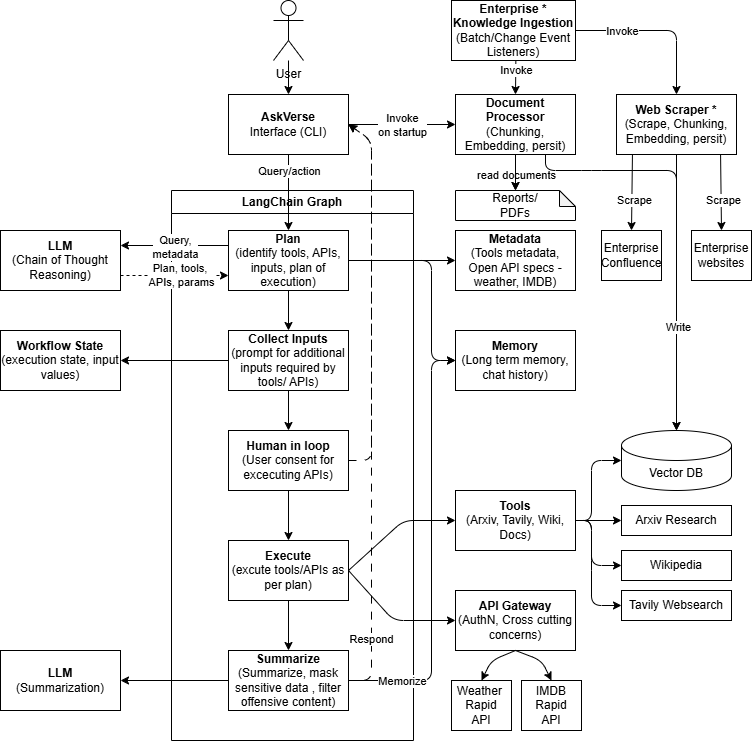

The diagram above was exported from draw.io. Its source (the exported page's mxGraphModel, read from the mxfile embedded in the PNG):
<mxGraphModel dx="1926" dy="779" grid="1" gridSize="10" guides="1" tooltips="1" connect="1" arrows="1" fold="1" page="1" pageScale="1" pageWidth="850" pageHeight="1100" math="0" shadow="0">
  <root>
    <mxCell id="0" />
    <mxCell id="1" parent="0" />
    <mxCell id="5" value="" style="edgeStyle=none;html=1;" parent="1" source="2" target="4" edge="1">
      <mxGeometry relative="1" as="geometry" />
    </mxCell>
    <mxCell id="72" style="edgeStyle=none;html=1;entryX=0.5;entryY=0;entryDx=0;entryDy=0;exitX=0.5;exitY=1;exitDx=0;exitDy=0;" parent="1" target="54" edge="1">
      <mxGeometry relative="1" as="geometry">
        <mxPoint x="-285.5" y="75" as="sourcePoint" />
      </mxGeometry>
    </mxCell>
    <mxCell id="73" value="Invoke" style="edgeLabel;html=1;align=center;verticalAlign=middle;resizable=0;points=[];" parent="72" vertex="1" connectable="0">
      <mxGeometry x="-0.4706" relative="1" as="geometry">
        <mxPoint y="12" as="offset" />
      </mxGeometry>
    </mxCell>
    <mxCell id="2" value="User&lt;div&gt;&lt;br&gt;&lt;/div&gt;" style="shape=umlActor;verticalLabelPosition=bottom;verticalAlign=top;html=1;outlineConnect=0;" parent="1" vertex="1">
      <mxGeometry x="-528" y="30" width="30" height="60" as="geometry" />
    </mxCell>
    <mxCell id="3" value="LangChain Graph" style="swimlane;whiteSpace=wrap;html=1;" parent="1" vertex="1">
      <mxGeometry x="-630" y="220" width="242" height="550" as="geometry" />
    </mxCell>
    <mxCell id="6" style="edgeStyle=none;html=1;exitX=0.5;exitY=1;exitDx=0;exitDy=0;entryX=0.5;entryY=0;entryDx=0;entryDy=0;" parent="1" source="4" target="7" edge="1">
      <mxGeometry relative="1" as="geometry">
        <mxPoint x="-488" y="360" as="targetPoint" />
      </mxGeometry>
    </mxCell>
    <mxCell id="49" value="Query/action" style="edgeLabel;html=1;align=center;verticalAlign=middle;resizable=0;points=[];" parent="6" vertex="1" connectable="0">
      <mxGeometry x="-0.4333" y="1" relative="1" as="geometry">
        <mxPoint x="-1" y="-6" as="offset" />
      </mxGeometry>
    </mxCell>
    <mxCell id="70" style="edgeStyle=none;html=1;exitX=1;exitY=0.5;exitDx=0;exitDy=0;entryX=0;entryY=0.5;entryDx=0;entryDy=0;" parent="1" source="4" target="54" edge="1">
      <mxGeometry relative="1" as="geometry" />
    </mxCell>
    <mxCell id="71" value="Invoke&lt;div&gt;on startup&lt;/div&gt;" style="edgeLabel;html=1;align=center;verticalAlign=middle;resizable=0;points=[];" parent="70" vertex="1" connectable="0">
      <mxGeometry x="-0.1589" relative="1" as="geometry">
        <mxPoint x="8" as="offset" />
      </mxGeometry>
    </mxCell>
    <mxCell id="4" value="&lt;b&gt;AskVerse&lt;/b&gt;&lt;div&gt;Interface (CLI)&lt;/div&gt;" style="rounded=0;whiteSpace=wrap;html=1;" parent="1" vertex="1">
      <mxGeometry x="-573" y="124" width="120" height="60" as="geometry" />
    </mxCell>
    <mxCell id="18" value="" style="edgeStyle=none;html=1;" parent="1" source="7" target="17" edge="1">
      <mxGeometry relative="1" as="geometry" />
    </mxCell>
    <mxCell id="42" style="edgeStyle=none;html=1;exitX=1;exitY=0.5;exitDx=0;exitDy=0;entryX=0;entryY=0.5;entryDx=0;entryDy=0;" parent="1" source="7" target="41" edge="1">
      <mxGeometry relative="1" as="geometry">
        <Array as="points">
          <mxPoint x="-370" y="290" />
          <mxPoint x="-370" y="390" />
        </Array>
      </mxGeometry>
    </mxCell>
    <mxCell id="7" value="&lt;b&gt;Plan&lt;/b&gt;&lt;div&gt;(identify tools, APIs, inputs, plan of execution)&lt;/div&gt;" style="rounded=0;whiteSpace=wrap;html=1;" parent="1" vertex="1">
      <mxGeometry x="-573" y="260" width="120" height="60" as="geometry" />
    </mxCell>
    <mxCell id="9" value="" style="edgeStyle=none;html=1;" parent="1" source="7" target="8" edge="1">
      <mxGeometry relative="1" as="geometry" />
    </mxCell>
    <mxCell id="40" value="" style="edgeStyle=none;html=1;" parent="1" source="8" target="39" edge="1">
      <mxGeometry relative="1" as="geometry" />
    </mxCell>
    <mxCell id="8" value="&lt;div&gt;&lt;b&gt;Collect Inputs&lt;/b&gt;&lt;/div&gt;&lt;div&gt;(prompt for additional inputs required by tools/ APIs)&lt;/div&gt;" style="rounded=0;whiteSpace=wrap;html=1;" parent="1" vertex="1">
      <mxGeometry x="-573" y="360" width="120" height="60" as="geometry" />
    </mxCell>
    <mxCell id="11" value="" style="edgeStyle=none;html=1;" parent="1" source="8" target="10" edge="1">
      <mxGeometry relative="1" as="geometry" />
    </mxCell>
    <mxCell id="36" style="edgeStyle=none;html=1;exitX=1;exitY=0.5;exitDx=0;exitDy=0;entryX=1;entryY=0.5;entryDx=0;entryDy=0;dashed=1;dashPattern=8 8;" parent="1" source="10" target="4" edge="1">
      <mxGeometry relative="1" as="geometry">
        <Array as="points">
          <mxPoint x="-430" y="490" />
          <mxPoint x="-430" y="170" />
        </Array>
      </mxGeometry>
    </mxCell>
    <mxCell id="10" value="&lt;div&gt;&lt;b&gt;Human in loop&lt;/b&gt;&lt;/div&gt;&lt;div&gt;&lt;span style=&quot;background-color: transparent;&quot;&gt;(User consent for excecuting APIs)&lt;/span&gt;&lt;/div&gt;" style="rounded=0;whiteSpace=wrap;html=1;" parent="1" vertex="1">
      <mxGeometry x="-573" y="460" width="120" height="60" as="geometry" />
    </mxCell>
    <mxCell id="13" value="" style="edgeStyle=none;html=1;" parent="1" source="10" target="12" edge="1">
      <mxGeometry relative="1" as="geometry" />
    </mxCell>
    <mxCell id="20" value="" style="edgeStyle=none;html=1;exitX=1;exitY=0.5;exitDx=0;exitDy=0;" parent="1" source="12" target="19" edge="1">
      <mxGeometry relative="1" as="geometry">
        <Array as="points">
          <mxPoint x="-398" y="550" />
        </Array>
      </mxGeometry>
    </mxCell>
    <mxCell id="22" value="" style="edgeStyle=none;html=1;exitX=1;exitY=0.5;exitDx=0;exitDy=0;" parent="1" source="12" target="21" edge="1">
      <mxGeometry relative="1" as="geometry">
        <Array as="points">
          <mxPoint x="-408" y="650" />
        </Array>
      </mxGeometry>
    </mxCell>
    <mxCell id="12" value="&lt;div&gt;&lt;span style=&quot;background-color: transparent;&quot;&gt;&lt;b&gt;Execute&lt;/b&gt;&lt;/span&gt;&lt;/div&gt;&lt;div&gt;&lt;span style=&quot;background-color: transparent;&quot;&gt;(excute tools/APIs as per plan)&lt;/span&gt;&lt;/div&gt;" style="rounded=0;whiteSpace=wrap;html=1;" parent="1" vertex="1">
      <mxGeometry x="-573" y="570" width="120" height="60" as="geometry" />
    </mxCell>
    <mxCell id="15" value="" style="edgeStyle=none;html=1;" parent="1" source="12" target="14" edge="1">
      <mxGeometry relative="1" as="geometry" />
    </mxCell>
    <mxCell id="38" style="edgeStyle=none;html=1;exitX=1;exitY=0.5;exitDx=0;exitDy=0;entryX=1;entryY=0.5;entryDx=0;entryDy=0;dashed=1;dashPattern=8 8;" parent="1" source="14" target="4" edge="1">
      <mxGeometry relative="1" as="geometry">
        <Array as="points">
          <mxPoint x="-430" y="710" />
          <mxPoint x="-430" y="170" />
        </Array>
      </mxGeometry>
    </mxCell>
    <mxCell id="45" value="Respond" style="edgeLabel;html=1;align=center;verticalAlign=middle;resizable=0;points=[];" parent="38" vertex="1" connectable="0">
      <mxGeometry x="-0.7816" y="1" relative="1" as="geometry">
        <mxPoint as="offset" />
      </mxGeometry>
    </mxCell>
    <mxCell id="43" style="edgeStyle=none;html=1;exitX=1;exitY=0.5;exitDx=0;exitDy=0;entryX=0;entryY=0.5;entryDx=0;entryDy=0;" parent="1" source="14" target="41" edge="1">
      <mxGeometry relative="1" as="geometry">
        <Array as="points">
          <mxPoint x="-370" y="710" />
          <mxPoint x="-370" y="390" />
        </Array>
      </mxGeometry>
    </mxCell>
    <mxCell id="44" value="Memorize" style="edgeLabel;html=1;align=center;verticalAlign=middle;resizable=0;points=[];" parent="43" vertex="1" connectable="0">
      <mxGeometry x="-0.7939" relative="1" as="geometry">
        <mxPoint x="9" as="offset" />
      </mxGeometry>
    </mxCell>
    <mxCell id="48" style="edgeStyle=none;html=1;exitX=0;exitY=0.5;exitDx=0;exitDy=0;entryX=1;entryY=0.5;entryDx=0;entryDy=0;" parent="1" source="14" target="47" edge="1">
      <mxGeometry relative="1" as="geometry" />
    </mxCell>
    <mxCell id="14" value="&lt;div&gt;&lt;span style=&quot;background-color: transparent;&quot;&gt;&lt;b&gt;Summarize&lt;/b&gt;&lt;/span&gt;&lt;/div&gt;&lt;div&gt;&lt;span style=&quot;background-color: transparent;&quot;&gt;(Summarize, mask sensitive data , filter offensive content)&lt;/span&gt;&lt;/div&gt;" style="rounded=0;whiteSpace=wrap;html=1;" parent="1" vertex="1">
      <mxGeometry x="-573" y="680" width="120" height="60" as="geometry" />
    </mxCell>
    <mxCell id="17" value="&lt;b&gt;Metadata&lt;/b&gt;&lt;div&gt;(Tools metadata, Open API specs - weather, IMDB)&lt;/div&gt;" style="rounded=0;whiteSpace=wrap;html=1;" parent="1" vertex="1">
      <mxGeometry x="-346" y="260" width="120" height="60" as="geometry" />
    </mxCell>
    <mxCell id="51" value="" style="edgeStyle=none;html=1;entryX=0;entryY=0.5;entryDx=0;entryDy=0;entryPerimeter=0;exitX=1;exitY=0.5;exitDx=0;exitDy=0;" parent="1" source="19" target="52" edge="1">
      <mxGeometry relative="1" as="geometry">
        <mxPoint x="-180" y="550" as="targetPoint" />
        <Array as="points">
          <mxPoint x="-210" y="550" />
          <mxPoint x="-210" y="490" />
        </Array>
      </mxGeometry>
    </mxCell>
    <mxCell id="62" style="edgeStyle=none;html=1;exitX=1;exitY=0.5;exitDx=0;exitDy=0;entryX=0;entryY=0.5;entryDx=0;entryDy=0;" parent="1" source="19" target="59" edge="1">
      <mxGeometry relative="1" as="geometry" />
    </mxCell>
    <mxCell id="63" style="edgeStyle=none;html=1;exitX=1;exitY=0.5;exitDx=0;exitDy=0;entryX=0;entryY=0.5;entryDx=0;entryDy=0;" parent="1" source="19" target="60" edge="1">
      <mxGeometry relative="1" as="geometry">
        <Array as="points">
          <mxPoint x="-210" y="550" />
          <mxPoint x="-210" y="595" />
        </Array>
      </mxGeometry>
    </mxCell>
    <mxCell id="64" style="edgeStyle=none;html=1;exitX=1;exitY=0.5;exitDx=0;exitDy=0;entryX=0;entryY=0.5;entryDx=0;entryDy=0;" parent="1" source="19" target="61" edge="1">
      <mxGeometry relative="1" as="geometry">
        <Array as="points">
          <mxPoint x="-210" y="550" />
          <mxPoint x="-210" y="590" />
          <mxPoint x="-210" y="635" />
        </Array>
      </mxGeometry>
    </mxCell>
    <mxCell id="19" value="&lt;div&gt;&lt;b&gt;Tools&lt;/b&gt;&lt;/div&gt;&lt;div&gt;(Arxiv, Tavily, Wiki, Docs)&lt;/div&gt;" style="rounded=0;whiteSpace=wrap;html=1;" parent="1" vertex="1">
      <mxGeometry x="-346" y="520" width="120" height="60" as="geometry" />
    </mxCell>
    <mxCell id="24" value="" style="edgeStyle=none;html=1;entryX=0.5;entryY=0;entryDx=0;entryDy=0;exitX=0.5;exitY=1;exitDx=0;exitDy=0;" parent="1" source="21" target="23" edge="1">
      <mxGeometry relative="1" as="geometry">
        <mxPoint x="-180" y="650" as="sourcePoint" />
        <Array as="points">
          <mxPoint x="-310" y="690" />
        </Array>
      </mxGeometry>
    </mxCell>
    <mxCell id="21" value="&lt;div&gt;&lt;span style=&quot;background-color: transparent;&quot;&gt;&lt;b&gt;API Gateway&lt;/b&gt;&lt;/span&gt;&lt;/div&gt;&lt;div&gt;&lt;span style=&quot;background-color: transparent;&quot;&gt;(AuthN, Cross cutting concerns)&lt;/span&gt;&lt;/div&gt;" style="rounded=0;whiteSpace=wrap;html=1;" parent="1" vertex="1">
      <mxGeometry x="-346" y="620" width="120" height="60" as="geometry" />
    </mxCell>
    <mxCell id="23" value="&lt;div&gt;&lt;span style=&quot;background-color: transparent;&quot;&gt;Weather&amp;nbsp; Rapid&lt;/span&gt;&lt;/div&gt;&lt;div&gt;&lt;span style=&quot;background-color: transparent;&quot;&gt;API&lt;/span&gt;&lt;/div&gt;" style="rounded=0;whiteSpace=wrap;html=1;" parent="1" vertex="1">
      <mxGeometry x="-350" y="710" width="60" height="50" as="geometry" />
    </mxCell>
    <mxCell id="29" value="&lt;div&gt;&lt;span style=&quot;background-color: transparent;&quot;&gt;IMDB Rapid&lt;/span&gt;&lt;/div&gt;&lt;div&gt;&lt;span style=&quot;background-color: transparent;&quot;&gt;API&lt;/span&gt;&lt;/div&gt;" style="rounded=0;whiteSpace=wrap;html=1;" parent="1" vertex="1">
      <mxGeometry x="-280" y="710" width="60" height="50" as="geometry" />
    </mxCell>
    <mxCell id="30" value="" style="edgeStyle=none;html=1;exitX=0.5;exitY=1;exitDx=0;exitDy=0;entryX=0.5;entryY=0;entryDx=0;entryDy=0;" parent="1" source="21" target="29" edge="1">
      <mxGeometry relative="1" as="geometry">
        <mxPoint x="-226" y="666.15" as="sourcePoint" />
        <mxPoint x="-168" y="650.15" as="targetPoint" />
        <Array as="points">
          <mxPoint x="-260" y="690" />
        </Array>
      </mxGeometry>
    </mxCell>
    <mxCell id="31" value="&lt;b&gt;LLM&lt;/b&gt;&lt;div&gt;(Chain of Thought Reasoning)&lt;/div&gt;" style="rounded=0;whiteSpace=wrap;html=1;" parent="1" vertex="1">
      <mxGeometry x="-801" y="260" width="120" height="60" as="geometry" />
    </mxCell>
    <mxCell id="32" value="" style="edgeStyle=none;html=1;entryX=1;entryY=0.25;entryDx=0;entryDy=0;exitX=0;exitY=0.25;exitDx=0;exitDy=0;" parent="1" source="7" target="31" edge="1">
      <mxGeometry relative="1" as="geometry">
        <mxPoint x="-573" y="270" as="sourcePoint" />
        <mxPoint x="-667" y="270" as="targetPoint" />
      </mxGeometry>
    </mxCell>
    <mxCell id="33" value="Query,&lt;div&gt;metadata&lt;/div&gt;" style="edgeLabel;html=1;align=center;verticalAlign=middle;resizable=0;points=[];" parent="32" vertex="1" connectable="0">
      <mxGeometry x="0.3617" y="1" relative="1" as="geometry">
        <mxPoint x="20" as="offset" />
      </mxGeometry>
    </mxCell>
    <mxCell id="34" value="" style="edgeStyle=none;html=1;dashed=1;exitX=1;exitY=0.75;exitDx=0;exitDy=0;entryX=0;entryY=0.75;entryDx=0;entryDy=0;entryPerimeter=0;" parent="1" source="31" target="7" edge="1">
      <mxGeometry relative="1" as="geometry">
        <mxPoint x="-667" y="310" as="sourcePoint" />
        <mxPoint x="-573" y="310" as="targetPoint" />
      </mxGeometry>
    </mxCell>
    <mxCell id="35" value="Plan,&amp;nbsp;&lt;span style=&quot;background-color: light-dark(#ffffff, var(--ge-dark-color, #121212));&quot;&gt;tools,&amp;nbsp;&lt;/span&gt;&lt;div&gt;&lt;span style=&quot;background-color: light-dark(#ffffff, var(--ge-dark-color, #121212));&quot;&gt;APIs, p&lt;/span&gt;&lt;span style=&quot;background-color: light-dark(#ffffff, var(--ge-dark-color, #121212));&quot;&gt;arams&lt;/span&gt;&lt;/div&gt;" style="edgeLabel;html=1;align=center;verticalAlign=middle;resizable=0;points=[];" parent="34" vertex="1" connectable="0">
      <mxGeometry x="-0.3191" y="1" relative="1" as="geometry">
        <mxPoint x="23" as="offset" />
      </mxGeometry>
    </mxCell>
    <mxCell id="41" value="&lt;div&gt;&lt;b&gt;Memory&lt;/b&gt;&lt;/div&gt;&lt;div&gt;(Long term memory, chat history)&lt;/div&gt;" style="rounded=0;whiteSpace=wrap;html=1;" parent="1" vertex="1">
      <mxGeometry x="-346" y="360" width="120" height="60" as="geometry" />
    </mxCell>
    <mxCell id="47" value="&lt;b&gt;LLM&lt;/b&gt;&lt;div&gt;(Summarization)&lt;/div&gt;" style="rounded=0;whiteSpace=wrap;html=1;" parent="1" vertex="1">
      <mxGeometry x="-801" y="680" width="120" height="60" as="geometry" />
    </mxCell>
    <mxCell id="39" value="&lt;div&gt;&lt;b&gt;Workflow State&lt;/b&gt;&lt;/div&gt;&lt;div&gt;(execution state, input values)&lt;/div&gt;" style="rounded=0;whiteSpace=wrap;html=1;" parent="1" vertex="1">
      <mxGeometry x="-801" y="360" width="120" height="60" as="geometry" />
    </mxCell>
    <mxCell id="52" value="Vector DB" style="shape=cylinder3;whiteSpace=wrap;html=1;boundedLbl=1;backgroundOutline=1;size=15;" parent="1" vertex="1">
      <mxGeometry x="-180" y="460" width="110" height="60" as="geometry" />
    </mxCell>
    <mxCell id="55" value="" style="edgeStyle=none;html=1;" parent="1" source="54" target="53" edge="1">
      <mxGeometry relative="1" as="geometry" />
    </mxCell>
    <mxCell id="58" value="read documents" style="edgeLabel;html=1;align=center;verticalAlign=middle;resizable=0;points=[];" parent="55" vertex="1" connectable="0">
      <mxGeometry x="-0.35" relative="1" as="geometry">
        <mxPoint y="8" as="offset" />
      </mxGeometry>
    </mxCell>
    <mxCell id="56" value="" style="edgeStyle=none;html=1;exitX=0.75;exitY=1;exitDx=0;exitDy=0;" parent="1" source="54" target="52" edge="1">
      <mxGeometry relative="1" as="geometry">
        <Array as="points">
          <mxPoint x="-256" y="200" />
          <mxPoint x="-210" y="200" />
          <mxPoint x="-125" y="200" />
        </Array>
      </mxGeometry>
    </mxCell>
    <mxCell id="54" value="&lt;div&gt;&lt;span style=&quot;background-color: transparent;&quot;&gt;&lt;b&gt;Document Processor&lt;/b&gt;&lt;/span&gt;&lt;/div&gt;&lt;div&gt;&lt;span style=&quot;background-color: transparent;&quot;&gt;(Chunking, Embedding, persit)&lt;/span&gt;&lt;/div&gt;" style="rounded=0;whiteSpace=wrap;html=1;" parent="1" vertex="1">
      <mxGeometry x="-346" y="124" width="120" height="60" as="geometry" />
    </mxCell>
    <mxCell id="59" value="Arxiv Research" style="rounded=0;whiteSpace=wrap;html=1;" parent="1" vertex="1">
      <mxGeometry x="-180" y="535" width="110" height="30" as="geometry" />
    </mxCell>
    <mxCell id="60" value="Wikipedia" style="rounded=0;whiteSpace=wrap;html=1;" parent="1" vertex="1">
      <mxGeometry x="-180" y="580" width="110" height="30" as="geometry" />
    </mxCell>
    <mxCell id="61" value="Tavily Websearch" style="rounded=0;whiteSpace=wrap;html=1;" parent="1" vertex="1">
      <mxGeometry x="-180" y="620" width="110" height="30" as="geometry" />
    </mxCell>
    <mxCell id="65" value="" style="edgeStyle=none;html=1;" parent="1" source="54" target="53" edge="1">
      <mxGeometry relative="1" as="geometry">
        <mxPoint x="-266" y="190" as="sourcePoint" />
        <mxPoint x="-139" y="460" as="targetPoint" />
      </mxGeometry>
    </mxCell>
    <mxCell id="53" value="Reports/&lt;div&gt;PDFs&lt;/div&gt;" style="shape=note;whiteSpace=wrap;html=1;backgroundOutline=1;darkOpacity=0.05;size=16;" parent="1" vertex="1">
      <mxGeometry x="-346" y="220" width="120" height="30" as="geometry" />
    </mxCell>
    <mxCell id="80" style="edgeStyle=none;html=1;exitX=0.133;exitY=1;exitDx=0;exitDy=0;entryX=0.5;entryY=0;entryDx=0;entryDy=0;exitPerimeter=0;" edge="1" parent="1" source="67" target="78">
      <mxGeometry relative="1" as="geometry" />
    </mxCell>
    <mxCell id="84" value="Scrape" style="edgeLabel;html=1;align=center;verticalAlign=middle;resizable=0;points=[];" vertex="1" connectable="0" parent="80">
      <mxGeometry x="0.2889" y="2" relative="1" as="geometry">
        <mxPoint y="-4" as="offset" />
      </mxGeometry>
    </mxCell>
    <mxCell id="81" style="edgeStyle=none;html=1;exitX=0.867;exitY=0.967;exitDx=0;exitDy=0;entryX=0.5;entryY=0;entryDx=0;entryDy=0;exitPerimeter=0;" edge="1" parent="1" source="67" target="79">
      <mxGeometry relative="1" as="geometry" />
    </mxCell>
    <mxCell id="83" value="Scrape" style="edgeLabel;html=1;align=center;verticalAlign=middle;resizable=0;points=[];" vertex="1" connectable="0" parent="81">
      <mxGeometry x="0.2313" y="2" relative="1" as="geometry">
        <mxPoint as="offset" />
      </mxGeometry>
    </mxCell>
    <mxCell id="67" value="&lt;div&gt;&lt;span style=&quot;background-color: transparent;&quot;&gt;&lt;b&gt;Web Scraper *&lt;/b&gt;&lt;/span&gt;&lt;/div&gt;&lt;div&gt;&lt;span style=&quot;background-color: transparent;&quot;&gt;(Scrape, Chunking, Embedding, persit)&lt;/span&gt;&lt;/div&gt;" style="rounded=0;whiteSpace=wrap;html=1;" parent="1" vertex="1">
      <mxGeometry x="-185" y="124" width="120" height="60" as="geometry" />
    </mxCell>
    <mxCell id="68" style="edgeStyle=none;html=1;exitX=0.5;exitY=1;exitDx=0;exitDy=0;entryX=0.5;entryY=0;entryDx=0;entryDy=0;entryPerimeter=0;" parent="1" source="67" target="52" edge="1">
      <mxGeometry relative="1" as="geometry" />
    </mxCell>
    <mxCell id="69" value="Write" style="edgeLabel;html=1;align=center;verticalAlign=middle;resizable=0;points=[];" parent="68" vertex="1" connectable="0">
      <mxGeometry x="0.2464" y="1" relative="1" as="geometry">
        <mxPoint as="offset" />
      </mxGeometry>
    </mxCell>
    <mxCell id="76" style="edgeStyle=none;html=1;exitX=1;exitY=0.5;exitDx=0;exitDy=0;entryX=0.5;entryY=0;entryDx=0;entryDy=0;" parent="1" source="75" target="67" edge="1">
      <mxGeometry relative="1" as="geometry">
        <Array as="points">
          <mxPoint x="-125" y="60" />
        </Array>
      </mxGeometry>
    </mxCell>
    <mxCell id="77" value="Invoke" style="edgeLabel;html=1;align=center;verticalAlign=middle;resizable=0;points=[];" parent="76" vertex="1" connectable="0">
      <mxGeometry x="-0.4424" y="-3" relative="1" as="geometry">
        <mxPoint y="-3" as="offset" />
      </mxGeometry>
    </mxCell>
    <mxCell id="75" value="&lt;div&gt;&lt;b&gt;Enterprise * Knowledge Ingestion&lt;/b&gt;&lt;/div&gt;&lt;div&gt;(Batch/Change Event Listeners)&lt;/div&gt;" style="rounded=0;whiteSpace=wrap;html=1;" parent="1" vertex="1">
      <mxGeometry x="-350" y="30" width="124" height="60" as="geometry" />
    </mxCell>
    <mxCell id="78" value="&lt;div&gt;Enterprise&lt;/div&gt;&lt;div&gt;Confluence&lt;/div&gt;" style="rounded=0;whiteSpace=wrap;html=1;" vertex="1" parent="1">
      <mxGeometry x="-200" y="260" width="60" height="50" as="geometry" />
    </mxCell>
    <mxCell id="79" value="&lt;div&gt;Enterprise&lt;/div&gt;&lt;div&gt;websites&lt;/div&gt;" style="rounded=0;whiteSpace=wrap;html=1;" vertex="1" parent="1">
      <mxGeometry x="-110" y="260" width="60" height="50" as="geometry" />
    </mxCell>
  </root>
</mxGraphModel>